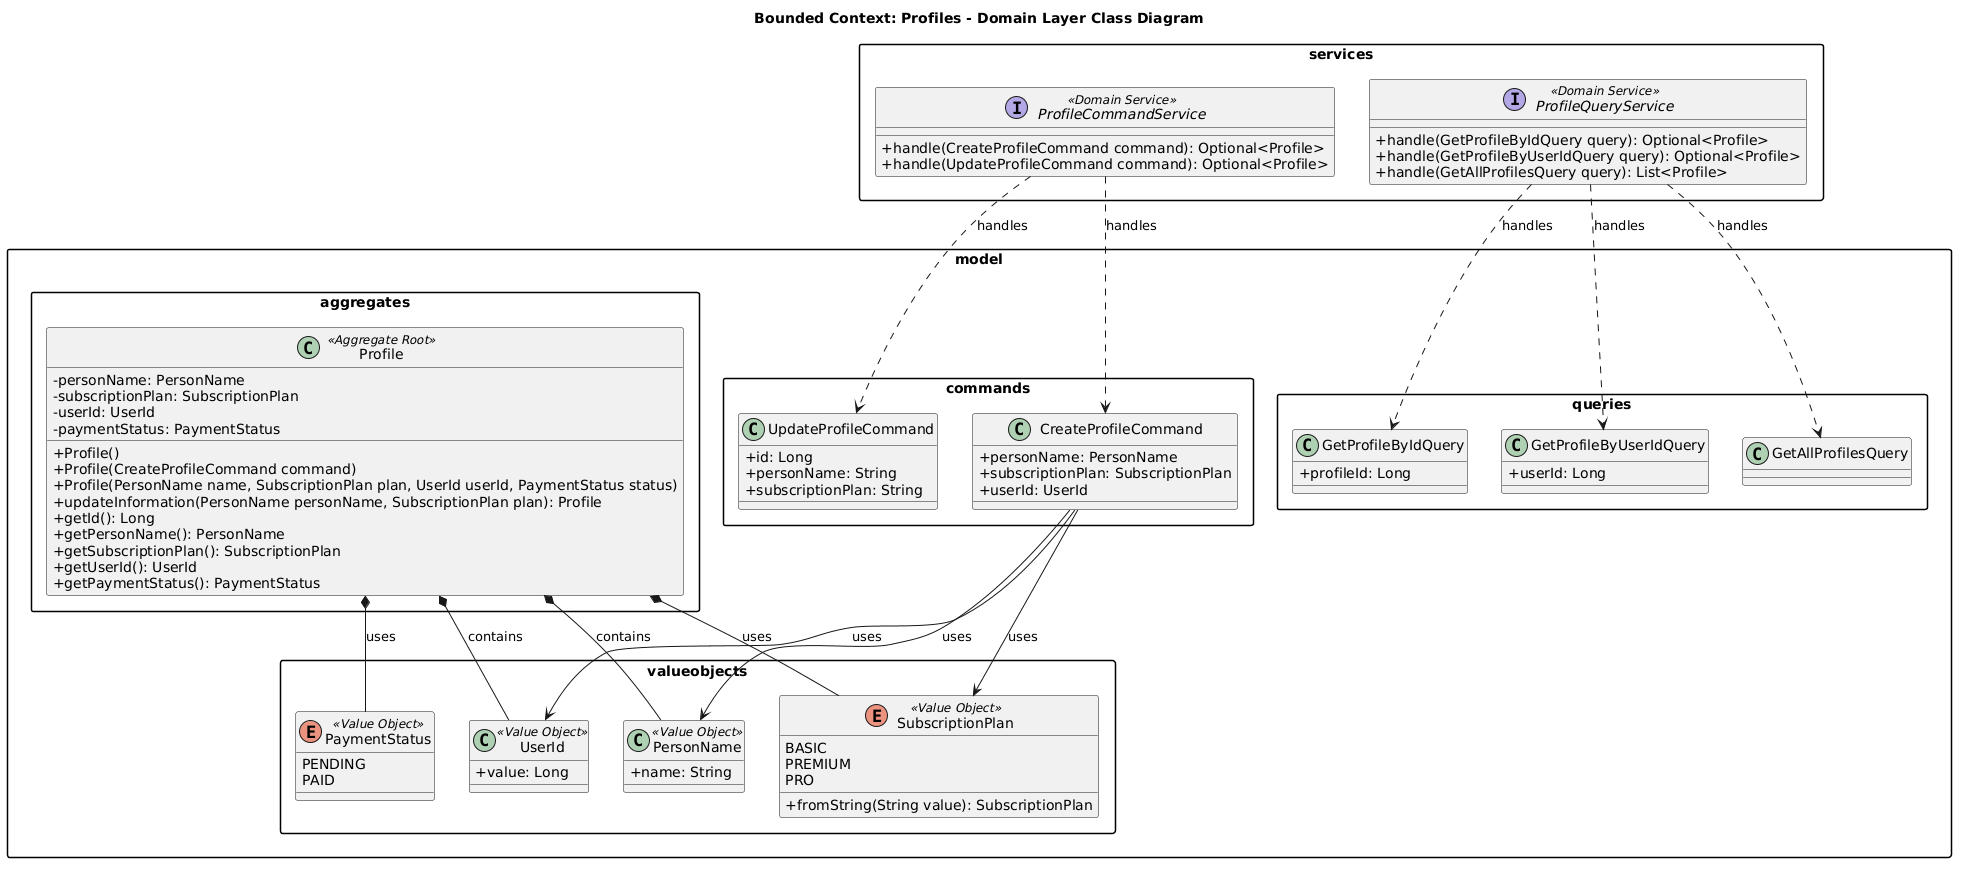

The diagram above was rendered by PlantUML. Its source (embedded in the PNG):
@startuml
skinparam packageStyle rectangle
skinparam classAttributeIconSize 0
skinparam groupInheritance 2

title Bounded Context: Profiles - Domain Layer Class Diagram

package "services" {
    interface ProfileCommandService <<Domain Service>> {
        +handle(CreateProfileCommand command): Optional<Profile>
        +handle(UpdateProfileCommand command): Optional<Profile>
    }

    interface ProfileQueryService <<Domain Service>> {
        +handle(GetProfileByIdQuery query): Optional<Profile>
        +handle(GetProfileByUserIdQuery query): Optional<Profile>
        +handle(GetAllProfilesQuery query): List<Profile>
    }
}

package "model" {

    package "aggregates" {
        class Profile <<Aggregate Root>> {
            -personName: PersonName
            -subscriptionPlan: SubscriptionPlan
            -userId: UserId
            -paymentStatus: PaymentStatus
            +Profile()
            +Profile(CreateProfileCommand command)
            +Profile(PersonName name, SubscriptionPlan plan, UserId userId, PaymentStatus status)
            +updateInformation(PersonName personName, SubscriptionPlan plan): Profile
            +getId(): Long
            +getPersonName(): PersonName
            +getSubscriptionPlan(): SubscriptionPlan
            +getUserId(): UserId
            +getPaymentStatus(): PaymentStatus
        }
    }

    package "commands" {
        class CreateProfileCommand {
            +personName: PersonName
            +subscriptionPlan: SubscriptionPlan
            +userId: UserId
        }

        class UpdateProfileCommand {
            +id: Long
            +personName: String
            +subscriptionPlan: String
        }
    }

    package "queries" {
        class GetProfileByIdQuery {
            +profileId: Long
        }

        class GetProfileByUserIdQuery {
            +userId: Long
        }

        class GetAllProfilesQuery {
        }
    }

    package "valueobjects" {
        class PersonName <<Value Object>> {
            +name: String
        }

        class UserId <<Value Object>> {
            +value: Long
        }

        enum SubscriptionPlan <<Value Object>> {
            BASIC
            PREMIUM
            PRO
            +fromString(String value): SubscriptionPlan
        }

        enum PaymentStatus <<Value Object>> {
            PENDING
            PAID
        }
    }

   
}

' Service relationships
ProfileCommandService ..> CreateProfileCommand : handles
ProfileCommandService ..> UpdateProfileCommand : handles
ProfileQueryService ..> GetProfileByIdQuery : handles
ProfileQueryService ..> GetProfileByUserIdQuery : handles
ProfileQueryService ..> GetAllProfilesQuery : handles

' Aggregate relationships
Profile *-- PersonName : contains
Profile *-- UserId : contains
Profile *-- SubscriptionPlan : uses
Profile *-- PaymentStatus : uses

' Command relationships
CreateProfileCommand --> PersonName : uses
CreateProfileCommand --> SubscriptionPlan : uses
CreateProfileCommand --> UserId : uses
@enduml